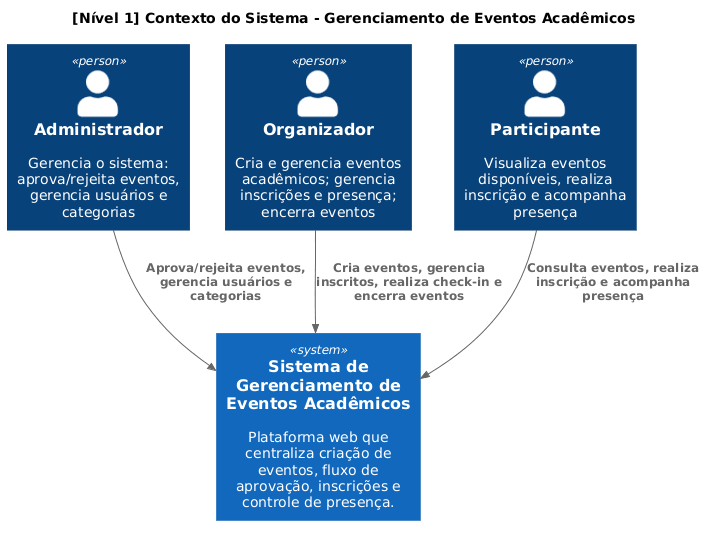

The diagram above was rendered by PlantUML. Its source (embedded in the PNG):
@startuml
!include https://raw.githubusercontent.com/plantuml-stdlib/C4-PlantUML/master/C4_Context.puml

LAYOUT_TOP_DOWN()

title [Nível 1] Contexto do Sistema - Gerenciamento de Eventos Acadêmicos

Person(admin, "Administrador", "Gerencia o sistema: aprova/rejeita eventos, gerencia usuários e categorias")
Person(organizer, "Organizador", "Cria e gerencia eventos acadêmicos; gerencia inscrições e presença; encerra eventos")
Person(participant, "Participante", "Visualiza eventos disponíveis, realiza inscrição e acompanha presença")

System(eventSystem, "Sistema de Gerenciamento de Eventos Acadêmicos", "Plataforma web que centraliza criação de eventos, fluxo de aprovação, inscrições e controle de presença.")

Rel(admin, eventSystem, "Aprova/rejeita eventos, gerencia usuários e categorias")
Rel(organizer, eventSystem, "Cria eventos, gerencia inscritos, realiza check-in e encerra eventos")
Rel(participant, eventSystem, "Consulta eventos, realiza inscrição e acompanha presença")
@enduml